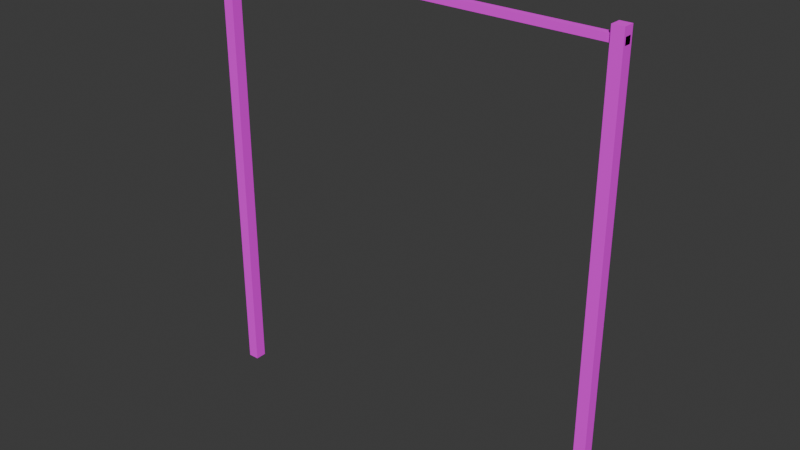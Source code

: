 # Source: soportes.blend  (saved by Blender 5.2.45; exported with 4.5.12 LTS)
import bpy
from mathutils import Matrix  # noqa: F401  (used for matrix-valued properties, if any)

bpy.ops.wm.read_factory_settings(use_empty=True)
scene = bpy.context.scene
scene.name = 'Scene'

# ---- collections
col_collection = bpy.data.collections.new('Collection'); scene.collection.children.link(col_collection)

# ---- images (referenced by path relative to the original .blend; pixels are not part of the script)
import os
ASSET_DIR = os.environ.get("B2B_ASSET_DIR", "")  # directory of the original .blend (textures are referenced by path, not embedded)
HERE = os.path.dirname(os.path.abspath(__file__))  # packed textures are extracted next to this script under _unpacked/

def load_image(name, relpath, width, height, colorspace="sRGB"):
    """Load a texture the original file referenced (path relative to the .blend, or extracted next to this script)."""
    p = next((c for c in (os.path.join(HERE, relpath), os.path.join(ASSET_DIR, relpath)) if relpath and os.path.exists(c)), "")
    if p:
        img = bpy.data.images.load(p, check_existing=True)
        img.name = name
    else:  # same state as the original file: an image datablock whose file is absent (Cycles renders it pink)
        img = bpy.data.images.new(name, width, height)
        img.source = "FILE"
        img.filepath = "//" + (relpath or name)
    img.colorspace_settings.name = colorspace
    return img
img_soportes_provisional_png = load_image('soportes_provisional.png', 'soportes_provisional.png', 1024, 1024, 'sRGB')

# ---- materials (node trees are filled in below, after node groups)
mat_soportes = bpy.data.materials.new('soportes')

# ---- material node trees
mat_soportes.use_nodes = True; mat_soportes.node_tree.nodes.clear()
_N = mat_soportes.node_tree.nodes; _L = mat_soportes.node_tree.links
n0 = _N.new('ShaderNodeBsdfPrincipled'); n0.name = 'BSDF Principista'; n0.location = (-200, 100)
n0.inputs[2].default_value = 0.9
n0.inputs[10].default_value = 0.005
n1 = _N.new('ShaderNodeOutputMaterial'); n1.name = 'Material'; n1.location = (200, 100)
n2 = _N.new('ShaderNodeTexImage'); n2.name = 'Imagen'; n2.location = (0, 0)
n2.image = img_soportes_provisional_png
_L.new(n0.outputs[0], n1.inputs[0])
_L.new(n2.outputs[0], n0.inputs[0])
n1.is_active_output = True

# ---- world
world_world = bpy.data.worlds.new('World'); scene.world = world_world
world_world.use_nodes = True; world_world.node_tree.nodes.clear()
_N = world_world.node_tree.nodes; _L = world_world.node_tree.links
n0 = _N.new('ShaderNodeOutputWorld'); n0.name = 'World Output'; n0.location = (200, 100)
n1 = _N.new('ShaderNodeBackground'); n1.name = 'Background'; n1.location = (-200, 100)
n1.inputs[0].default_value = (0.05088, 0.05088, 0.05088, 1.0)
_L.new(n1.outputs[0], n0.inputs[0])
n0.is_active_output = True
world_world.color = (0.05088, 0.05088, 0.05088)
world_world.sun_shadow_jitter_overblur = 0.0

# ---- meshes
me_soportes = bpy.data.meshes.new('soportes')
me_soportes.from_pydata([(-0.925, -0.025, 0.0), (-0.925, -0.025, 2.0), (-0.925, 0.025, 0.0), (-0.925, 0.025, 2.0), (-0.875, -0.025, 0.0), (-0.875, -0.025, 2.0), (-0.875, 0.025, 0.0), (-0.875, 0.025, 2.0), (0.875, -0.025, 0.0), (0.875, -0.025, 2.0), (0.875, 0.025, 0.0), (0.875, 0.025, 2.0), (0.925, -0.025, 0.0), (0.925, -0.025, 2.0), (0.925, 0.025, 0.0), (0.925, 0.025, 2.0), (-0.925, -0.015, 1.935), (-0.925, -0.015, 1.965), (-0.925, 0.015, 1.935), (-0.925, 0.015, 1.965), (0.925, -0.015, 1.935), (0.925, -0.015, 1.965), (0.925, 0.015, 1.935), (0.925, 0.015, 1.965)], [], [(0, 1, 3, 2), (2, 3, 7, 6), (6, 7, 5, 4), (4, 5, 1, 0), (2, 6, 4, 0), (7, 3, 1, 5), (8, 9, 11, 10), (10, 11, 15, 14), (14, 15, 13, 12), (12, 13, 9, 8), (10, 14, 12, 8), (15, 11, 9, 13), (16, 17, 19, 18), (18, 19, 23, 22), (22, 23, 21, 20), (20, 21, 17, 16), (18, 22, 20, 16), (23, 19, 17, 21)])
_uv = me_soportes.uv_layers.new(name='Float2')
_uv.uv.foreach_set('vector', [-0.025, 0.0, -0.025, 2.0, 0.025, 2.0, 0.025, 0.0, -0.925, 0.0, -0.925, 2.0, -0.875, 2.0, -0.875, 0.0, 0.025, 0.0, 0.025, 2.0, -0.025, 2.0, -0.025, 0.0, -0.875, 0.0, -0.875, 2.0, -0.925, 2.0, -0.925, 0.0, -0.925, 0.025, -0.875, 0.025, -0.875, -0.025, -0.925, -0.025, -0.875, 0.025, -0.925, 0.025, -0.925, -0.025, -0.875, -0.025, -0.025, 0.0, -0.025, 2.0, 0.025, 2.0, 0.025, 0.0, 0.875, 0.0, 0.875, 2.0, 0.925, 2.0, 0.925, 0.0, 0.025, 0.0, 0.025, 2.0, -0.025, 2.0, -0.025, 0.0, 0.925, 0.0, 0.925, 2.0, 0.875, 2.0, 0.875, 0.0, 0.875, 0.025, 0.925, 0.025, 0.925, -0.025, 0.875, -0.025, 0.925, 0.025, 0.875, 0.025, 0.875, -0.025, 0.925, -0.025, -0.015, 1.935, -0.015, 1.965, 0.015, 1.965, 0.015, 1.935, -0.925, 1.935, -0.925, 1.965, 0.925, 1.965, 0.925, 1.935, 0.015, 1.935, 0.015, 1.965, -0.015, 1.965, -0.015, 1.935, 0.925, 1.935, 0.925, 1.965, -0.925, 1.965, -0.925, 1.935, -0.925, 0.015, 0.925, 0.015, 0.925, -0.015, -0.925, -0.015, 0.925, 0.015, -0.925, 0.015, -0.925, -0.015, 0.925, -0.015])
me_soportes.materials.append(mat_soportes)
me_soportes.update()

# ---- objects
ob_soportes = bpy.data.objects.new('soportes', me_soportes)

# ---- transforms, parenting, visibility, modifiers, constraints
ob_soportes.location = (0.0, 0.0, 0.0)

# ---- collection membership
scene.collection.objects.link(ob_soportes)

# ---- scene / render settings (as saved in the file)
scene.frame_start = 1; scene.frame_end = 250; scene.frame_set(1)
scene.render.engine = 'BLENDER_EEVEE_NEXT'
scene.render.bake_bias = 0.0
scene.render.bake_samples = 0
scene.render.compositor_device = 'GPU'
scene.eevee.use_volume_custom_range = False
scene.eevee.fast_gi_thickness_near = 0.1
scene.eevee.fast_gi_thickness_far = 0.0
scene.eevee.ray_tracing_options.screen_trace_thickness = 0.1
bpy.context.view_layer.update()

# ---- added for rendering (the .blend has no active camera and no usable light): camera, sun
cam_auto = bpy.data.cameras.new('AutoCamera')
cam_auto.lens = 50.0
cam_auto.sensor_width = 36.0
cam_auto.clip_end = 1000.0
ob_auto_camera = bpy.data.objects.new('AutoCamera', cam_auto)
scene.collection.objects.link(ob_auto_camera)
ob_auto_camera.location = (2.52113, -3.02536, 3.0169)
ob_auto_camera.rotation_euler = (1.09748, -7.21219e-08, 0.694738)
scene.camera = ob_auto_camera
light_auto_sun = bpy.data.lights.new('AutoSun', 'SUN')
light_auto_sun.energy = 3.0
light_auto_sun.angle = 0.0523599
ob_auto_sun = bpy.data.objects.new('AutoSun', light_auto_sun)
scene.collection.objects.link(ob_auto_sun)
ob_auto_sun.rotation_euler = (0.872665, 0.174533, 0.523599)
bpy.context.view_layer.update()
